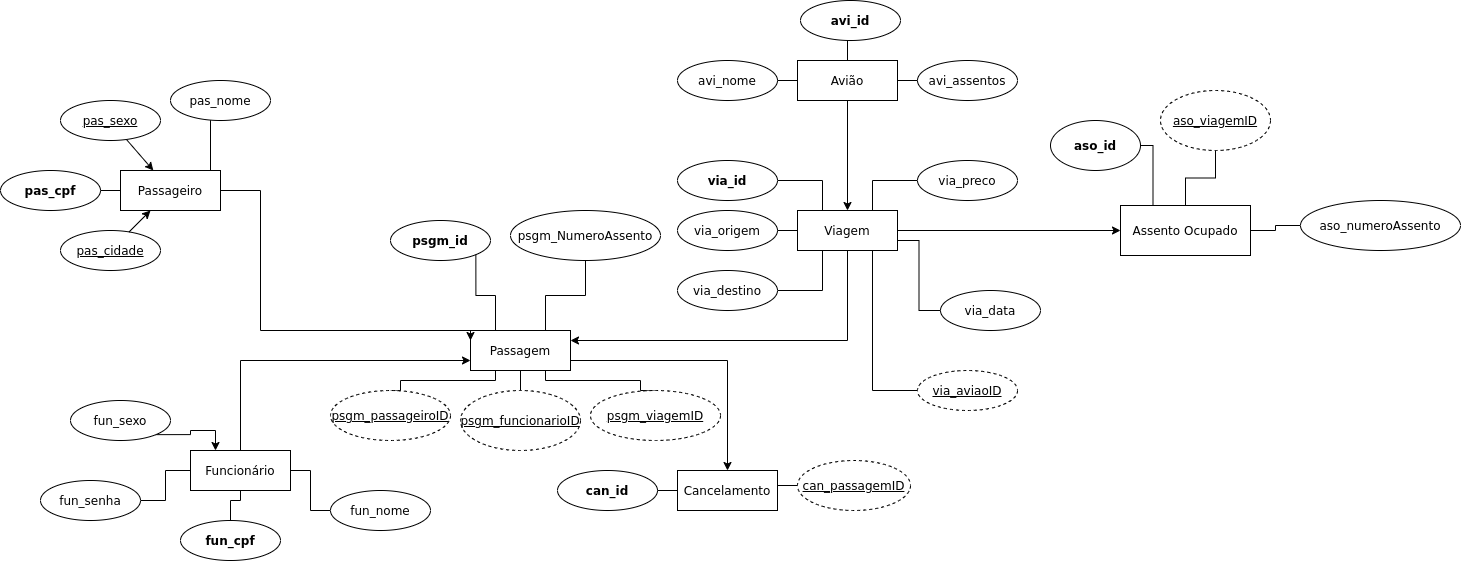

The diagram above was exported from draw.io. Its source (the exported page's mxGraphModel, read from the mxfile embedded in the PNG):
<mxGraphModel dx="1695" dy="519" grid="1" gridSize="10" guides="0" tooltips="1" connect="1" arrows="1" fold="1" page="1" pageScale="1" pageWidth="827" pageHeight="1169" math="0" shadow="0">
  <root>
    <mxCell id="0" />
    <mxCell id="1" parent="0" />
    <mxCell id="BAULVOGwkpI4CkgKilwc-57" style="edgeStyle=orthogonalEdgeStyle;rounded=0;orthogonalLoop=1;jettySize=auto;html=1;exitX=1;exitY=0.75;exitDx=0;exitDy=0;entryX=0.5;entryY=0;entryDx=0;entryDy=0;endArrow=classic;endFill=1;" parent="1" source="BAULVOGwkpI4CkgKilwc-1" target="BAULVOGwkpI4CkgKilwc-21" edge="1">
      <mxGeometry relative="1" as="geometry" />
    </mxCell>
    <mxCell id="BAULVOGwkpI4CkgKilwc-1" value="Passagem" style="whiteSpace=wrap;html=1;align=center;" parent="1" vertex="1">
      <mxGeometry x="400" y="330" width="100" height="40" as="geometry" />
    </mxCell>
    <mxCell id="BAULVOGwkpI4CkgKilwc-64" style="edgeStyle=orthogonalEdgeStyle;rounded=0;orthogonalLoop=1;jettySize=auto;html=1;entryX=0;entryY=0.75;entryDx=0;entryDy=0;endArrow=classic;endFill=1;" parent="1" source="BAULVOGwkpI4CkgKilwc-2" target="BAULVOGwkpI4CkgKilwc-1" edge="1">
      <mxGeometry relative="1" as="geometry">
        <Array as="points">
          <mxPoint x="170" y="360" />
        </Array>
      </mxGeometry>
    </mxCell>
    <mxCell id="BAULVOGwkpI4CkgKilwc-2" value="Funcionário" style="whiteSpace=wrap;html=1;align=center;" parent="1" vertex="1">
      <mxGeometry x="120" y="450" width="100" height="40" as="geometry" />
    </mxCell>
    <mxCell id="BAULVOGwkpI4CkgKilwc-63" style="edgeStyle=orthogonalEdgeStyle;rounded=0;orthogonalLoop=1;jettySize=auto;html=1;entryX=0;entryY=0.25;entryDx=0;entryDy=0;endArrow=classic;endFill=1;" parent="1" source="BAULVOGwkpI4CkgKilwc-3" target="BAULVOGwkpI4CkgKilwc-1" edge="1">
      <mxGeometry relative="1" as="geometry">
        <Array as="points">
          <mxPoint x="190" y="190" />
          <mxPoint x="190" y="330" />
          <mxPoint x="400" y="330" />
        </Array>
      </mxGeometry>
    </mxCell>
    <mxCell id="BAULVOGwkpI4CkgKilwc-3" value="Passageiro" style="whiteSpace=wrap;html=1;align=center;" parent="1" vertex="1">
      <mxGeometry x="50" y="170" width="100" height="40" as="geometry" />
    </mxCell>
    <mxCell id="BAULVOGwkpI4CkgKilwc-61" style="edgeStyle=orthogonalEdgeStyle;rounded=0;orthogonalLoop=1;jettySize=auto;html=1;entryX=1;entryY=0.25;entryDx=0;entryDy=0;endArrow=classic;endFill=1;" parent="1" source="BAULVOGwkpI4CkgKilwc-4" target="BAULVOGwkpI4CkgKilwc-1" edge="1">
      <mxGeometry relative="1" as="geometry">
        <Array as="points">
          <mxPoint x="777" y="340" />
        </Array>
      </mxGeometry>
    </mxCell>
    <mxCell id="BAULVOGwkpI4CkgKilwc-4" value="Viagem" style="whiteSpace=wrap;html=1;align=center;" parent="1" vertex="1">
      <mxGeometry x="727" y="210" width="100" height="40" as="geometry" />
    </mxCell>
    <mxCell id="BAULVOGwkpI4CkgKilwc-62" style="edgeStyle=orthogonalEdgeStyle;rounded=0;orthogonalLoop=1;jettySize=auto;html=1;entryX=0.5;entryY=0;entryDx=0;entryDy=0;endArrow=classic;endFill=1;" parent="1" source="BAULVOGwkpI4CkgKilwc-5" target="BAULVOGwkpI4CkgKilwc-4" edge="1">
      <mxGeometry relative="1" as="geometry" />
    </mxCell>
    <mxCell id="BAULVOGwkpI4CkgKilwc-5" value="Avião" style="whiteSpace=wrap;html=1;align=center;" parent="1" vertex="1">
      <mxGeometry x="727" y="60" width="100" height="40" as="geometry" />
    </mxCell>
    <mxCell id="BAULVOGwkpI4CkgKilwc-41" style="edgeStyle=orthogonalEdgeStyle;rounded=0;orthogonalLoop=1;jettySize=auto;html=1;entryX=1;entryY=0.5;entryDx=0;entryDy=0;endArrow=none;endFill=0;" parent="1" source="BAULVOGwkpI4CkgKilwc-7" target="BAULVOGwkpI4CkgKilwc-5" edge="1">
      <mxGeometry relative="1" as="geometry" />
    </mxCell>
    <mxCell id="BAULVOGwkpI4CkgKilwc-7" value="avi_assentos" style="ellipse;whiteSpace=wrap;html=1;align=center;" parent="1" vertex="1">
      <mxGeometry x="847" y="60" width="100" height="40" as="geometry" />
    </mxCell>
    <mxCell id="BAULVOGwkpI4CkgKilwc-42" style="edgeStyle=orthogonalEdgeStyle;rounded=0;orthogonalLoop=1;jettySize=auto;html=1;entryX=0;entryY=0.5;entryDx=0;entryDy=0;endArrow=none;endFill=0;" parent="1" source="BAULVOGwkpI4CkgKilwc-9" target="BAULVOGwkpI4CkgKilwc-5" edge="1">
      <mxGeometry relative="1" as="geometry" />
    </mxCell>
    <mxCell id="BAULVOGwkpI4CkgKilwc-9" value="avi_nome" style="ellipse;whiteSpace=wrap;html=1;align=center;" parent="1" vertex="1">
      <mxGeometry x="607" y="60" width="100" height="40" as="geometry" />
    </mxCell>
    <mxCell id="BAULVOGwkpI4CkgKilwc-50" style="edgeStyle=orthogonalEdgeStyle;rounded=0;orthogonalLoop=1;jettySize=auto;html=1;entryX=0.25;entryY=0;entryDx=0;entryDy=0;endArrow=none;endFill=0;" parent="1" source="BAULVOGwkpI4CkgKilwc-10" target="BAULVOGwkpI4CkgKilwc-4" edge="1">
      <mxGeometry relative="1" as="geometry" />
    </mxCell>
    <mxCell id="BAULVOGwkpI4CkgKilwc-10" value="via_id" style="ellipse;whiteSpace=wrap;html=1;align=center;fontStyle=1;" parent="1" vertex="1">
      <mxGeometry x="607" y="160" width="100" height="40" as="geometry" />
    </mxCell>
    <mxCell id="BAULVOGwkpI4CkgKilwc-52" style="edgeStyle=orthogonalEdgeStyle;rounded=0;orthogonalLoop=1;jettySize=auto;html=1;entryX=0.75;entryY=1;entryDx=0;entryDy=0;endArrow=none;endFill=0;" parent="1" source="BAULVOGwkpI4CkgKilwc-11" target="BAULVOGwkpI4CkgKilwc-4" edge="1">
      <mxGeometry relative="1" as="geometry" />
    </mxCell>
    <mxCell id="BAULVOGwkpI4CkgKilwc-11" value="&lt;u&gt;via_aviaoID&lt;/u&gt;" style="ellipse;whiteSpace=wrap;html=1;align=center;dashed=1;" parent="1" vertex="1">
      <mxGeometry x="847" y="370" width="100" height="40" as="geometry" />
    </mxCell>
    <mxCell id="BAULVOGwkpI4CkgKilwc-12" value="via_data" style="ellipse;whiteSpace=wrap;html=1;align=center;" parent="1" vertex="1">
      <mxGeometry x="870" y="290" width="100" height="40" as="geometry" />
    </mxCell>
    <mxCell id="BAULVOGwkpI4CkgKilwc-51" style="edgeStyle=orthogonalEdgeStyle;rounded=0;orthogonalLoop=1;jettySize=auto;html=1;entryX=0.75;entryY=0;entryDx=0;entryDy=0;endArrow=none;endFill=0;" parent="1" source="BAULVOGwkpI4CkgKilwc-13" target="BAULVOGwkpI4CkgKilwc-4" edge="1">
      <mxGeometry relative="1" as="geometry" />
    </mxCell>
    <mxCell id="BAULVOGwkpI4CkgKilwc-13" value="via_preco" style="ellipse;whiteSpace=wrap;html=1;align=center;" parent="1" vertex="1">
      <mxGeometry x="847" y="160" width="100" height="40" as="geometry" />
    </mxCell>
    <mxCell id="BAULVOGwkpI4CkgKilwc-49" style="edgeStyle=orthogonalEdgeStyle;rounded=0;orthogonalLoop=1;jettySize=auto;html=1;entryX=0.25;entryY=1;entryDx=0;entryDy=0;endArrow=none;endFill=0;" parent="1" source="BAULVOGwkpI4CkgKilwc-14" target="BAULVOGwkpI4CkgKilwc-4" edge="1">
      <mxGeometry relative="1" as="geometry" />
    </mxCell>
    <mxCell id="BAULVOGwkpI4CkgKilwc-14" value="via_destino" style="ellipse;whiteSpace=wrap;html=1;align=center;" parent="1" vertex="1">
      <mxGeometry x="607" y="270" width="100" height="40" as="geometry" />
    </mxCell>
    <mxCell id="BAULVOGwkpI4CkgKilwc-48" style="edgeStyle=orthogonalEdgeStyle;rounded=0;orthogonalLoop=1;jettySize=auto;html=1;entryX=0;entryY=0.5;entryDx=0;entryDy=0;endArrow=none;endFill=0;" parent="1" source="BAULVOGwkpI4CkgKilwc-15" target="BAULVOGwkpI4CkgKilwc-4" edge="1">
      <mxGeometry relative="1" as="geometry" />
    </mxCell>
    <mxCell id="BAULVOGwkpI4CkgKilwc-15" value="via_origem" style="ellipse;whiteSpace=wrap;html=1;align=center;" parent="1" vertex="1">
      <mxGeometry x="607" y="210" width="100" height="40" as="geometry" />
    </mxCell>
    <mxCell id="BAULVOGwkpI4CkgKilwc-54" style="edgeStyle=orthogonalEdgeStyle;rounded=0;orthogonalLoop=1;jettySize=auto;html=1;entryX=0;entryY=0.5;entryDx=0;entryDy=0;endArrow=none;endFill=0;" parent="1" source="BAULVOGwkpI4CkgKilwc-16" target="BAULVOGwkpI4CkgKilwc-3" edge="1">
      <mxGeometry relative="1" as="geometry" />
    </mxCell>
    <mxCell id="BAULVOGwkpI4CkgKilwc-16" value="pas_cpf" style="ellipse;whiteSpace=wrap;html=1;align=center;fontStyle=1;" parent="1" vertex="1">
      <mxGeometry x="-70" y="170" width="100" height="40" as="geometry" />
    </mxCell>
    <mxCell id="BAULVOGwkpI4CkgKilwc-53" style="edgeStyle=orthogonalEdgeStyle;rounded=0;orthogonalLoop=1;jettySize=auto;html=1;entryX=1;entryY=0.5;entryDx=0;entryDy=0;endArrow=none;endFill=0;" parent="1" source="BAULVOGwkpI4CkgKilwc-17" target="BAULVOGwkpI4CkgKilwc-3" edge="1">
      <mxGeometry relative="1" as="geometry">
        <Array as="points">
          <mxPoint x="140" y="170" />
          <mxPoint x="150" y="170" />
        </Array>
      </mxGeometry>
    </mxCell>
    <mxCell id="BAULVOGwkpI4CkgKilwc-17" value="pas_nome" style="ellipse;whiteSpace=wrap;html=1;align=center;" parent="1" vertex="1">
      <mxGeometry x="100" y="80" width="100" height="40" as="geometry" />
    </mxCell>
    <mxCell id="BAULVOGwkpI4CkgKilwc-44" style="edgeStyle=orthogonalEdgeStyle;rounded=0;orthogonalLoop=1;jettySize=auto;html=1;entryX=0.5;entryY=1;entryDx=0;entryDy=0;endArrow=none;endFill=0;" parent="1" source="BAULVOGwkpI4CkgKilwc-18" target="BAULVOGwkpI4CkgKilwc-2" edge="1">
      <mxGeometry relative="1" as="geometry" />
    </mxCell>
    <mxCell id="BAULVOGwkpI4CkgKilwc-18" value="fun_cpf" style="ellipse;whiteSpace=wrap;html=1;align=center;fontStyle=1;" parent="1" vertex="1">
      <mxGeometry x="110" y="520" width="100" height="40" as="geometry" />
    </mxCell>
    <mxCell id="BAULVOGwkpI4CkgKilwc-46" style="edgeStyle=orthogonalEdgeStyle;rounded=0;orthogonalLoop=1;jettySize=auto;html=1;entryX=1;entryY=0.5;entryDx=0;entryDy=0;endArrow=none;endFill=0;" parent="1" source="BAULVOGwkpI4CkgKilwc-19" target="BAULVOGwkpI4CkgKilwc-2" edge="1">
      <mxGeometry relative="1" as="geometry" />
    </mxCell>
    <mxCell id="BAULVOGwkpI4CkgKilwc-19" value="fun_nome" style="ellipse;whiteSpace=wrap;html=1;align=center;" parent="1" vertex="1">
      <mxGeometry x="260" y="490" width="100" height="40" as="geometry" />
    </mxCell>
    <mxCell id="BAULVOGwkpI4CkgKilwc-45" style="edgeStyle=orthogonalEdgeStyle;rounded=0;orthogonalLoop=1;jettySize=auto;html=1;entryX=0;entryY=0.5;entryDx=0;entryDy=0;endArrow=none;endFill=0;" parent="1" source="BAULVOGwkpI4CkgKilwc-20" target="BAULVOGwkpI4CkgKilwc-2" edge="1">
      <mxGeometry relative="1" as="geometry" />
    </mxCell>
    <mxCell id="BAULVOGwkpI4CkgKilwc-20" value="fun_senha" style="ellipse;whiteSpace=wrap;html=1;align=center;" parent="1" vertex="1">
      <mxGeometry x="-30" y="480" width="100" height="40" as="geometry" />
    </mxCell>
    <mxCell id="BAULVOGwkpI4CkgKilwc-21" value="Cancelamento" style="whiteSpace=wrap;html=1;align=center;" parent="1" vertex="1">
      <mxGeometry x="607" y="470" width="100" height="40" as="geometry" />
    </mxCell>
    <mxCell id="BAULVOGwkpI4CkgKilwc-23" value="psgm_id" style="ellipse;whiteSpace=wrap;html=1;align=center;fontStyle=1;" parent="1" vertex="1">
      <mxGeometry x="320" y="220" width="100" height="40" as="geometry" />
    </mxCell>
    <mxCell id="BAULVOGwkpI4CkgKilwc-34" style="edgeStyle=orthogonalEdgeStyle;rounded=0;orthogonalLoop=1;jettySize=auto;html=1;entryX=0.25;entryY=1;entryDx=0;entryDy=0;exitX=0.5;exitY=0;exitDx=0;exitDy=0;endArrow=none;endFill=0;" parent="1" source="BAULVOGwkpI4CkgKilwc-24" target="BAULVOGwkpI4CkgKilwc-1" edge="1">
      <mxGeometry relative="1" as="geometry">
        <Array as="points">
          <mxPoint x="330" y="380" />
          <mxPoint x="425" y="380" />
        </Array>
      </mxGeometry>
    </mxCell>
    <mxCell id="BAULVOGwkpI4CkgKilwc-24" value="psgm_passageiroID" style="ellipse;whiteSpace=wrap;html=1;align=center;dashed=1;fontStyle=4" parent="1" vertex="1">
      <mxGeometry x="260" y="390" width="120" height="50" as="geometry" />
    </mxCell>
    <mxCell id="BAULVOGwkpI4CkgKilwc-32" style="edgeStyle=orthogonalEdgeStyle;rounded=0;orthogonalLoop=1;jettySize=auto;html=1;entryX=0.5;entryY=1;entryDx=0;entryDy=0;endArrow=none;endFill=0;" parent="1" source="BAULVOGwkpI4CkgKilwc-25" target="BAULVOGwkpI4CkgKilwc-1" edge="1">
      <mxGeometry relative="1" as="geometry" />
    </mxCell>
    <mxCell id="BAULVOGwkpI4CkgKilwc-25" value="psgm_funcionarioID" style="ellipse;whiteSpace=wrap;html=1;align=center;dashed=1;fontStyle=4" parent="1" vertex="1">
      <mxGeometry x="390" y="390" width="120" height="60" as="geometry" />
    </mxCell>
    <mxCell id="BAULVOGwkpI4CkgKilwc-33" style="edgeStyle=orthogonalEdgeStyle;rounded=0;orthogonalLoop=1;jettySize=auto;html=1;entryX=0.75;entryY=1;entryDx=0;entryDy=0;exitX=0.5;exitY=0;exitDx=0;exitDy=0;endArrow=none;endFill=0;" parent="1" source="BAULVOGwkpI4CkgKilwc-26" target="BAULVOGwkpI4CkgKilwc-1" edge="1">
      <mxGeometry relative="1" as="geometry">
        <Array as="points">
          <mxPoint x="570" y="380" />
          <mxPoint x="475" y="380" />
        </Array>
      </mxGeometry>
    </mxCell>
    <mxCell id="BAULVOGwkpI4CkgKilwc-26" value="psgm_viagemID" style="ellipse;whiteSpace=wrap;html=1;align=center;dashed=1;fontStyle=4" parent="1" vertex="1">
      <mxGeometry x="520" y="390" width="130" height="50" as="geometry" />
    </mxCell>
    <mxCell id="BAULVOGwkpI4CkgKilwc-27" value="psgm_NumeroAssento" style="ellipse;whiteSpace=wrap;html=1;align=center;" parent="1" vertex="1">
      <mxGeometry x="440" y="210" width="150" height="50" as="geometry" />
    </mxCell>
    <mxCell id="BAULVOGwkpI4CkgKilwc-40" style="edgeStyle=orthogonalEdgeStyle;rounded=0;orthogonalLoop=1;jettySize=auto;html=1;entryX=0;entryY=0.5;entryDx=0;entryDy=0;endArrow=none;endFill=0;" parent="1" source="BAULVOGwkpI4CkgKilwc-28" target="BAULVOGwkpI4CkgKilwc-21" edge="1">
      <mxGeometry relative="1" as="geometry" />
    </mxCell>
    <mxCell id="BAULVOGwkpI4CkgKilwc-28" value="can_id" style="ellipse;whiteSpace=wrap;html=1;align=center;fontStyle=1;" parent="1" vertex="1">
      <mxGeometry x="487" y="470" width="100" height="40" as="geometry" />
    </mxCell>
    <mxCell id="BAULVOGwkpI4CkgKilwc-39" style="edgeStyle=orthogonalEdgeStyle;rounded=0;orthogonalLoop=1;jettySize=auto;html=1;entryX=1;entryY=0.5;entryDx=0;entryDy=0;endArrow=none;endFill=0;" parent="1" source="BAULVOGwkpI4CkgKilwc-29" target="BAULVOGwkpI4CkgKilwc-21" edge="1">
      <mxGeometry relative="1" as="geometry" />
    </mxCell>
    <mxCell id="BAULVOGwkpI4CkgKilwc-29" value="can_passagemID" style="ellipse;whiteSpace=wrap;html=1;align=center;dashed=1;fontStyle=4" parent="1" vertex="1">
      <mxGeometry x="727" y="460" width="113" height="50" as="geometry" />
    </mxCell>
    <mxCell id="FJZRwl54aU8bVIqrpLVv-1" value="&lt;div&gt;pas_sexo&lt;/div&gt;" style="ellipse;whiteSpace=wrap;html=1;align=center;fontStyle=4;" parent="1" vertex="1">
      <mxGeometry x="-10" y="100" width="100" height="40" as="geometry" />
    </mxCell>
    <mxCell id="FJZRwl54aU8bVIqrpLVv-5" value="" style="endArrow=classic;html=1;rounded=0;" parent="1" source="FJZRwl54aU8bVIqrpLVv-1" target="BAULVOGwkpI4CkgKilwc-3" edge="1">
      <mxGeometry width="50" height="50" relative="1" as="geometry">
        <mxPoint x="280" y="250" as="sourcePoint" />
        <mxPoint x="330" y="200" as="targetPoint" />
      </mxGeometry>
    </mxCell>
    <mxCell id="FJZRwl54aU8bVIqrpLVv-8" value="&lt;div&gt;pas_cidade&lt;/div&gt;" style="ellipse;whiteSpace=wrap;html=1;align=center;fontStyle=4;" parent="1" vertex="1">
      <mxGeometry x="-10" y="230" width="100" height="40" as="geometry" />
    </mxCell>
    <mxCell id="FJZRwl54aU8bVIqrpLVv-9" value="" style="endArrow=classic;html=1;rounded=0;" parent="1" source="FJZRwl54aU8bVIqrpLVv-8" target="BAULVOGwkpI4CkgKilwc-3" edge="1">
      <mxGeometry width="50" height="50" relative="1" as="geometry">
        <mxPoint x="280" y="380" as="sourcePoint" />
        <mxPoint x="82.85714285714289" y="300" as="targetPoint" />
      </mxGeometry>
    </mxCell>
    <mxCell id="kCE_7tiqyLe-Rpptmi7T-1" value="&lt;b&gt;aso_id&lt;/b&gt;" style="ellipse;whiteSpace=wrap;html=1;" parent="1" vertex="1">
      <mxGeometry x="980" y="120" width="90" height="50" as="geometry" />
    </mxCell>
    <mxCell id="kCE_7tiqyLe-Rpptmi7T-2" value="Assento Ocupado" style="rounded=0;whiteSpace=wrap;html=1;" parent="1" vertex="1">
      <mxGeometry x="1050" y="205" width="130" height="50" as="geometry" />
    </mxCell>
    <mxCell id="kCE_7tiqyLe-Rpptmi7T-4" value="&lt;u&gt;aso_viagemID&lt;/u&gt;" style="ellipse;whiteSpace=wrap;html=1;dashed=1;" parent="1" vertex="1">
      <mxGeometry x="1090" y="90" width="110" height="60" as="geometry" />
    </mxCell>
    <mxCell id="kCE_7tiqyLe-Rpptmi7T-5" value="aso_numeroAssento" style="ellipse;whiteSpace=wrap;html=1;" parent="1" vertex="1">
      <mxGeometry x="1230" y="200" width="160" height="50" as="geometry" />
    </mxCell>
    <mxCell id="kCE_7tiqyLe-Rpptmi7T-12" value="" style="endArrow=none;html=1;rounded=0;edgeStyle=orthogonalEdgeStyle;entryX=0.5;entryY=1;entryDx=0;entryDy=0;" parent="1" source="kCE_7tiqyLe-Rpptmi7T-2" target="kCE_7tiqyLe-Rpptmi7T-4" edge="1">
      <mxGeometry width="50" height="50" relative="1" as="geometry">
        <mxPoint x="362" y="10" as="sourcePoint" />
        <mxPoint x="420" y="-20" as="targetPoint" />
      </mxGeometry>
    </mxCell>
    <mxCell id="kCE_7tiqyLe-Rpptmi7T-13" value="" style="endArrow=none;html=1;rounded=0;edgeStyle=orthogonalEdgeStyle;entryX=1;entryY=0.5;entryDx=0;entryDy=0;exitX=0.25;exitY=0;exitDx=0;exitDy=0;" parent="1" source="kCE_7tiqyLe-Rpptmi7T-2" target="kCE_7tiqyLe-Rpptmi7T-1" edge="1">
      <mxGeometry width="50" height="50" relative="1" as="geometry">
        <mxPoint x="270" y="110" as="sourcePoint" />
        <mxPoint x="320" y="60" as="targetPoint" />
      </mxGeometry>
    </mxCell>
    <mxCell id="kCE_7tiqyLe-Rpptmi7T-14" value="" style="endArrow=none;html=1;rounded=0;edgeStyle=orthogonalEdgeStyle;entryX=0;entryY=0.5;entryDx=0;entryDy=0;exitX=1;exitY=0.5;exitDx=0;exitDy=0;" parent="1" source="kCE_7tiqyLe-Rpptmi7T-2" target="kCE_7tiqyLe-Rpptmi7T-5" edge="1">
      <mxGeometry width="50" height="50" relative="1" as="geometry">
        <mxPoint x="470" y="100" as="sourcePoint" />
        <mxPoint x="520" y="50" as="targetPoint" />
      </mxGeometry>
    </mxCell>
    <mxCell id="2I65afkYHEQcfrV0bzzq-5" style="edgeStyle=orthogonalEdgeStyle;rounded=0;orthogonalLoop=1;jettySize=auto;html=1;exitX=1;exitY=1;exitDx=0;exitDy=0;entryX=0.25;entryY=0;entryDx=0;entryDy=0;" parent="1" source="2I65afkYHEQcfrV0bzzq-2" target="BAULVOGwkpI4CkgKilwc-2" edge="1">
      <mxGeometry relative="1" as="geometry" />
    </mxCell>
    <mxCell id="2I65afkYHEQcfrV0bzzq-2" value="fun_sexo" style="ellipse;whiteSpace=wrap;html=1;align=center;" parent="1" vertex="1">
      <mxGeometry y="400" width="100" height="40" as="geometry" />
    </mxCell>
    <mxCell id="9xmgqciCjriadXFjthYe-1" value="" style="endArrow=none;html=1;rounded=0;edgeStyle=orthogonalEdgeStyle;exitX=0;exitY=0.5;exitDx=0;exitDy=0;entryX=1;entryY=0.75;entryDx=0;entryDy=0;" parent="1" source="BAULVOGwkpI4CkgKilwc-12" target="BAULVOGwkpI4CkgKilwc-4" edge="1">
      <mxGeometry width="50" height="50" relative="1" as="geometry">
        <mxPoint x="760" y="300" as="sourcePoint" />
        <mxPoint x="810" y="250" as="targetPoint" />
      </mxGeometry>
    </mxCell>
    <mxCell id="9xmgqciCjriadXFjthYe-7" value="" style="endArrow=classic;html=1;rounded=0;edgeStyle=orthogonalEdgeStyle;exitX=1;exitY=0.5;exitDx=0;exitDy=0;entryX=0;entryY=0.5;entryDx=0;entryDy=0;" parent="1" source="BAULVOGwkpI4CkgKilwc-4" target="kCE_7tiqyLe-Rpptmi7T-2" edge="1">
      <mxGeometry width="50" height="50" relative="1" as="geometry">
        <mxPoint x="840" y="380" as="sourcePoint" />
        <mxPoint x="890" y="330" as="targetPoint" />
      </mxGeometry>
    </mxCell>
    <mxCell id="mk9vCaEH2NQhF0HvsV8R-3" style="edgeStyle=orthogonalEdgeStyle;rounded=0;orthogonalLoop=1;jettySize=auto;html=1;entryX=0.5;entryY=0;entryDx=0;entryDy=0;endArrow=none;endFill=0;exitX=0.5;exitY=1;exitDx=0;exitDy=0;" edge="1" source="mk9vCaEH2NQhF0HvsV8R-4" parent="1" target="BAULVOGwkpI4CkgKilwc-5">
      <mxGeometry relative="1" as="geometry">
        <mxPoint x="780" y="40" as="sourcePoint" />
        <mxPoint x="800" y="30" as="targetPoint" />
        <Array as="points">
          <mxPoint x="780" y="30" />
          <mxPoint x="777" y="30" />
        </Array>
      </mxGeometry>
    </mxCell>
    <mxCell id="mk9vCaEH2NQhF0HvsV8R-4" value="&lt;b&gt;avi_id&lt;/b&gt;" style="ellipse;whiteSpace=wrap;html=1;align=center;" vertex="1" parent="1">
      <mxGeometry x="730" width="100" height="40" as="geometry" />
    </mxCell>
    <mxCell id="mk9vCaEH2NQhF0HvsV8R-5" style="edgeStyle=orthogonalEdgeStyle;rounded=0;orthogonalLoop=1;jettySize=auto;html=1;exitX=0.5;exitY=1;exitDx=0;exitDy=0;" edge="1" parent="1" source="BAULVOGwkpI4CkgKilwc-13" target="BAULVOGwkpI4CkgKilwc-13">
      <mxGeometry relative="1" as="geometry" />
    </mxCell>
    <mxCell id="mk9vCaEH2NQhF0HvsV8R-6" value="" style="endArrow=none;html=1;rounded=0;edgeStyle=orthogonalEdgeStyle;exitX=0.75;exitY=0;exitDx=0;exitDy=0;entryX=0.5;entryY=1;entryDx=0;entryDy=0;" edge="1" parent="1" source="BAULVOGwkpI4CkgKilwc-1" target="BAULVOGwkpI4CkgKilwc-27">
      <mxGeometry width="50" height="50" relative="1" as="geometry">
        <mxPoint x="430" y="290" as="sourcePoint" />
        <mxPoint x="480" y="240" as="targetPoint" />
      </mxGeometry>
    </mxCell>
    <mxCell id="mk9vCaEH2NQhF0HvsV8R-7" value="" style="endArrow=none;html=1;rounded=0;edgeStyle=orthogonalEdgeStyle;exitX=0.25;exitY=0;exitDx=0;exitDy=0;entryX=1;entryY=1;entryDx=0;entryDy=0;" edge="1" parent="1" source="BAULVOGwkpI4CkgKilwc-1" target="BAULVOGwkpI4CkgKilwc-23">
      <mxGeometry width="50" height="50" relative="1" as="geometry">
        <mxPoint x="430" y="290" as="sourcePoint" />
        <mxPoint x="480" y="240" as="targetPoint" />
      </mxGeometry>
    </mxCell>
  </root>
</mxGraphModel>